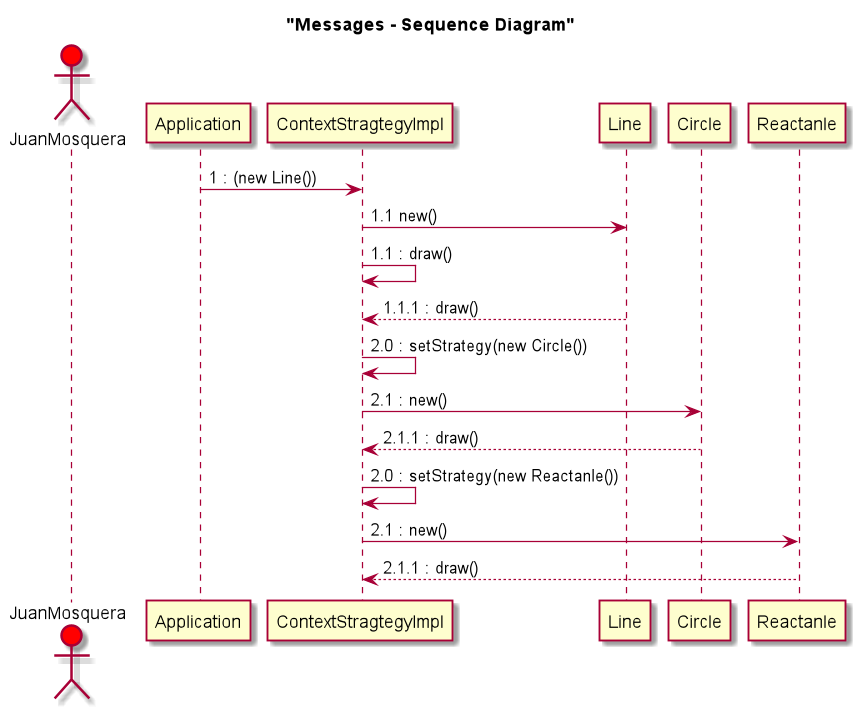

The diagram above was rendered by PlantUML. Its source (embedded in the PNG):
@startuml

title "Messages - Sequence Diagram"

 actor JuanMosquera #red

Application -> ContextStragtegyImpl:1 : (new Line())
ContextStragtegyImpl -> Line : 1.1 new()
ContextStragtegyImpl -> ContextStragtegyImpl:1.1 : draw()
ContextStragtegyImpl <-- Line:1.1.1 : draw()

ContextStragtegyImpl -> ContextStragtegyImpl:2.0 : setStrategy(new Circle())
ContextStragtegyImpl -> Circle:2.1 : new()
ContextStragtegyImpl <-- Circle:2.1.1 : draw()


ContextStragtegyImpl -> ContextStragtegyImpl:2.0 : setStrategy(new Reactanle())
ContextStragtegyImpl -> Reactanle:2.1 : new()
ContextStragtegyImpl <-- Reactanle:2.1.1 : draw()



@enduml